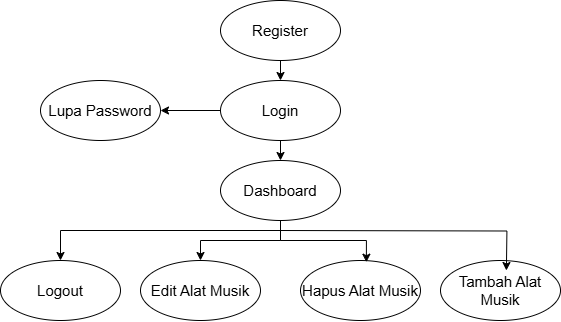

The diagram above was exported from draw.io. Its source (the exported page's mxGraphModel, read from the mxfile embedded in the PNG):
<mxGraphModel dx="1195" dy="630" grid="1" gridSize="10" guides="1" tooltips="1" connect="1" arrows="1" fold="1" page="1" pageScale="1" pageWidth="827" pageHeight="1169" math="0" shadow="0">
  <root>
    <mxCell id="0" />
    <mxCell id="1" parent="0" />
    <mxCell id="F2VN4_gcvn_og-gwKj2h-11" style="edgeStyle=orthogonalEdgeStyle;rounded=0;orthogonalLoop=1;jettySize=auto;html=1;exitX=0.5;exitY=1;exitDx=0;exitDy=0;entryX=0.5;entryY=0;entryDx=0;entryDy=0;" edge="1" parent="1" source="F2VN4_gcvn_og-gwKj2h-1" target="F2VN4_gcvn_og-gwKj2h-3">
      <mxGeometry relative="1" as="geometry" />
    </mxCell>
    <mxCell id="F2VN4_gcvn_og-gwKj2h-1" value="&lt;font style=&quot;font-size: 15px;&quot;&gt;Register&lt;/font&gt;" style="ellipse;whiteSpace=wrap;html=1;" vertex="1" parent="1">
      <mxGeometry x="280" y="10" width="120" height="60" as="geometry" />
    </mxCell>
    <mxCell id="F2VN4_gcvn_og-gwKj2h-12" style="edgeStyle=orthogonalEdgeStyle;rounded=0;orthogonalLoop=1;jettySize=auto;html=1;exitX=0.5;exitY=1;exitDx=0;exitDy=0;entryX=0.5;entryY=0;entryDx=0;entryDy=0;" edge="1" parent="1" source="F2VN4_gcvn_og-gwKj2h-3" target="F2VN4_gcvn_og-gwKj2h-4">
      <mxGeometry relative="1" as="geometry" />
    </mxCell>
    <mxCell id="F2VN4_gcvn_og-gwKj2h-18" style="edgeStyle=orthogonalEdgeStyle;rounded=0;orthogonalLoop=1;jettySize=auto;html=1;exitX=0;exitY=0.5;exitDx=0;exitDy=0;entryX=1;entryY=0.5;entryDx=0;entryDy=0;" edge="1" parent="1" source="F2VN4_gcvn_og-gwKj2h-3" target="F2VN4_gcvn_og-gwKj2h-6">
      <mxGeometry relative="1" as="geometry" />
    </mxCell>
    <mxCell id="F2VN4_gcvn_og-gwKj2h-3" value="&lt;font style=&quot;font-size: 15px;&quot;&gt;Login&lt;/font&gt;" style="ellipse;whiteSpace=wrap;html=1;" vertex="1" parent="1">
      <mxGeometry x="280" y="90" width="120" height="60" as="geometry" />
    </mxCell>
    <mxCell id="F2VN4_gcvn_og-gwKj2h-20" style="edgeStyle=orthogonalEdgeStyle;rounded=0;orthogonalLoop=1;jettySize=auto;html=1;exitX=0.5;exitY=1;exitDx=0;exitDy=0;entryX=0.5;entryY=0;entryDx=0;entryDy=0;" edge="1" parent="1" source="F2VN4_gcvn_og-gwKj2h-4" target="F2VN4_gcvn_og-gwKj2h-5">
      <mxGeometry relative="1" as="geometry">
        <Array as="points">
          <mxPoint x="340" y="240" />
          <mxPoint x="120" y="240" />
        </Array>
      </mxGeometry>
    </mxCell>
    <mxCell id="F2VN4_gcvn_og-gwKj2h-21" style="edgeStyle=orthogonalEdgeStyle;rounded=0;orthogonalLoop=1;jettySize=auto;html=1;exitX=0.5;exitY=1;exitDx=0;exitDy=0;entryX=0.5;entryY=0;entryDx=0;entryDy=0;" edge="1" parent="1" source="F2VN4_gcvn_og-gwKj2h-4" target="F2VN4_gcvn_og-gwKj2h-7">
      <mxGeometry relative="1" as="geometry" />
    </mxCell>
    <mxCell id="F2VN4_gcvn_og-gwKj2h-4" value="&lt;font style=&quot;font-size: 15px;&quot;&gt;Dashboard&lt;/font&gt;" style="ellipse;whiteSpace=wrap;html=1;" vertex="1" parent="1">
      <mxGeometry x="280" y="170" width="120" height="60" as="geometry" />
    </mxCell>
    <mxCell id="F2VN4_gcvn_og-gwKj2h-5" value="&lt;font style=&quot;font-size: 15px;&quot;&gt;Logout&lt;/font&gt;" style="ellipse;whiteSpace=wrap;html=1;" vertex="1" parent="1">
      <mxGeometry x="60" y="270" width="120" height="60" as="geometry" />
    </mxCell>
    <mxCell id="F2VN4_gcvn_og-gwKj2h-6" value="&lt;font style=&quot;font-size: 15px;&quot;&gt;Lupa Password&lt;/font&gt;" style="ellipse;whiteSpace=wrap;html=1;" vertex="1" parent="1">
      <mxGeometry x="100" y="90" width="120" height="60" as="geometry" />
    </mxCell>
    <mxCell id="F2VN4_gcvn_og-gwKj2h-7" value="&lt;font style=&quot;font-size: 15px;&quot;&gt;Edit Alat Musik&lt;/font&gt;" style="ellipse;whiteSpace=wrap;html=1;" vertex="1" parent="1">
      <mxGeometry x="200" y="270" width="120" height="60" as="geometry" />
    </mxCell>
    <mxCell id="F2VN4_gcvn_og-gwKj2h-8" value="&lt;font style=&quot;font-size: 15px;&quot;&gt;Hapus&amp;nbsp;Alat Musik&lt;/font&gt;" style="ellipse;whiteSpace=wrap;html=1;" vertex="1" parent="1">
      <mxGeometry x="360" y="270" width="120" height="60" as="geometry" />
    </mxCell>
    <mxCell id="F2VN4_gcvn_og-gwKj2h-10" value="&lt;font style=&quot;font-size: 15px;&quot;&gt;Tambah Alat Musik&lt;/font&gt;" style="ellipse;whiteSpace=wrap;html=1;" vertex="1" parent="1">
      <mxGeometry x="500" y="270" width="120" height="60" as="geometry" />
    </mxCell>
    <mxCell id="F2VN4_gcvn_og-gwKj2h-22" style="edgeStyle=orthogonalEdgeStyle;rounded=0;orthogonalLoop=1;jettySize=auto;html=1;exitX=0.5;exitY=1;exitDx=0;exitDy=0;entryX=0.549;entryY=0.028;entryDx=0;entryDy=0;entryPerimeter=0;" edge="1" parent="1" source="F2VN4_gcvn_og-gwKj2h-4" target="F2VN4_gcvn_og-gwKj2h-8">
      <mxGeometry relative="1" as="geometry" />
    </mxCell>
    <mxCell id="F2VN4_gcvn_og-gwKj2h-23" style="edgeStyle=orthogonalEdgeStyle;rounded=0;orthogonalLoop=1;jettySize=auto;html=1;exitX=0.5;exitY=1;exitDx=0;exitDy=0;entryX=0.549;entryY=0;entryDx=0;entryDy=0;entryPerimeter=0;" edge="1" parent="1">
      <mxGeometry relative="1" as="geometry">
        <mxPoint x="340" y="240" as="sourcePoint" />
        <mxPoint x="565.8800000000001" y="280" as="targetPoint" />
      </mxGeometry>
    </mxCell>
  </root>
</mxGraphModel>